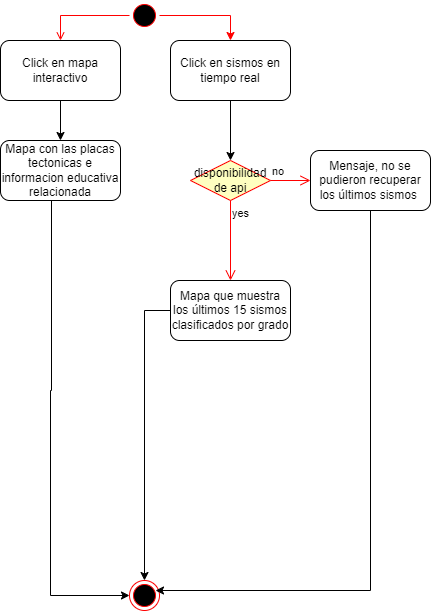

The diagram above was exported from draw.io. Its source (the exported page's mxGraphModel, read from the mxfile embedded in the PNG):
<mxGraphModel dx="1387" dy="778" grid="1" gridSize="10" guides="1" tooltips="1" connect="1" arrows="1" fold="1" page="1" pageScale="1" pageWidth="827" pageHeight="1169" math="0" shadow="0">
  <root>
    <mxCell id="0" />
    <mxCell id="1" parent="0" />
    <mxCell id="5PJ18GUX9_E7CusmVJuW-1" value="" style="ellipse;html=1;shape=endState;fillColor=#000000;strokeColor=#ff0000;" vertex="1" parent="1">
      <mxGeometry x="399" y="710" width="30" height="30" as="geometry" />
    </mxCell>
    <mxCell id="5PJ18GUX9_E7CusmVJuW-9" style="edgeStyle=orthogonalEdgeStyle;rounded=0;orthogonalLoop=1;jettySize=auto;html=1;entryX=0.5;entryY=0;entryDx=0;entryDy=0;strokeColor=#ff0000;" edge="1" parent="1" source="5PJ18GUX9_E7CusmVJuW-2" target="5PJ18GUX9_E7CusmVJuW-8">
      <mxGeometry relative="1" as="geometry" />
    </mxCell>
    <mxCell id="5PJ18GUX9_E7CusmVJuW-2" value="" style="ellipse;html=1;shape=startState;fillColor=#000000;strokeColor=#ff0000;" vertex="1" parent="1">
      <mxGeometry x="399" y="130" width="30" height="30" as="geometry" />
    </mxCell>
    <mxCell id="5PJ18GUX9_E7CusmVJuW-3" value="" style="edgeStyle=orthogonalEdgeStyle;html=1;verticalAlign=bottom;endArrow=open;strokeColor=#ff0000;rounded=0;entryX=0.5;entryY=0;entryDx=0;entryDy=0;" edge="1" source="5PJ18GUX9_E7CusmVJuW-2" parent="1" target="5PJ18GUX9_E7CusmVJuW-5">
      <mxGeometry relative="1" as="geometry">
        <mxPoint x="414" y="210" as="targetPoint" />
      </mxGeometry>
    </mxCell>
    <mxCell id="5PJ18GUX9_E7CusmVJuW-7" style="edgeStyle=orthogonalEdgeStyle;rounded=0;orthogonalLoop=1;jettySize=auto;html=1;entryX=0.5;entryY=0;entryDx=0;entryDy=0;" edge="1" parent="1" source="5PJ18GUX9_E7CusmVJuW-5" target="5PJ18GUX9_E7CusmVJuW-6">
      <mxGeometry relative="1" as="geometry" />
    </mxCell>
    <mxCell id="5PJ18GUX9_E7CusmVJuW-5" value="Click en mapa interactivo" style="rounded=1;whiteSpace=wrap;html=1;" vertex="1" parent="1">
      <mxGeometry x="270" y="170" width="120" height="60" as="geometry" />
    </mxCell>
    <mxCell id="5PJ18GUX9_E7CusmVJuW-21" style="edgeStyle=orthogonalEdgeStyle;rounded=0;orthogonalLoop=1;jettySize=auto;html=1;entryX=0;entryY=0.5;entryDx=0;entryDy=0;" edge="1" parent="1" target="5PJ18GUX9_E7CusmVJuW-1">
      <mxGeometry relative="1" as="geometry">
        <mxPoint x="321" y="330" as="sourcePoint" />
        <mxPoint x="340" y="725" as="targetPoint" />
        <Array as="points">
          <mxPoint x="321" y="520" />
          <mxPoint x="320" y="520" />
          <mxPoint x="320" y="725" />
        </Array>
      </mxGeometry>
    </mxCell>
    <mxCell id="5PJ18GUX9_E7CusmVJuW-6" value="Mapa con las placas tectonicas e informacion educativa relacionada" style="rounded=1;whiteSpace=wrap;html=1;" vertex="1" parent="1">
      <mxGeometry x="270" y="270" width="120" height="60" as="geometry" />
    </mxCell>
    <mxCell id="5PJ18GUX9_E7CusmVJuW-17" style="edgeStyle=orthogonalEdgeStyle;rounded=0;orthogonalLoop=1;jettySize=auto;html=1;" edge="1" parent="1" source="5PJ18GUX9_E7CusmVJuW-8" target="5PJ18GUX9_E7CusmVJuW-14">
      <mxGeometry relative="1" as="geometry" />
    </mxCell>
    <mxCell id="5PJ18GUX9_E7CusmVJuW-8" value="Click en sismos en tiempo real" style="rounded=1;whiteSpace=wrap;html=1;" vertex="1" parent="1">
      <mxGeometry x="440" y="170" width="120" height="60" as="geometry" />
    </mxCell>
    <mxCell id="5PJ18GUX9_E7CusmVJuW-20" style="edgeStyle=orthogonalEdgeStyle;rounded=0;orthogonalLoop=1;jettySize=auto;html=1;" edge="1" parent="1" source="5PJ18GUX9_E7CusmVJuW-10" target="5PJ18GUX9_E7CusmVJuW-1">
      <mxGeometry relative="1" as="geometry" />
    </mxCell>
    <mxCell id="5PJ18GUX9_E7CusmVJuW-10" value="Mapa que muestra los últimos 15 sismos clasificados por grado" style="rounded=1;whiteSpace=wrap;html=1;" vertex="1" parent="1">
      <mxGeometry x="440" y="410" width="120" height="60" as="geometry" />
    </mxCell>
    <mxCell id="5PJ18GUX9_E7CusmVJuW-14" value="disponibilidad de api" style="rhombus;whiteSpace=wrap;html=1;fontColor=#000000;fillColor=#ffffc0;strokeColor=#ff0000;" vertex="1" parent="1">
      <mxGeometry x="460" y="290" width="80" height="40" as="geometry" />
    </mxCell>
    <mxCell id="5PJ18GUX9_E7CusmVJuW-15" value="no" style="edgeStyle=orthogonalEdgeStyle;html=1;align=left;verticalAlign=bottom;endArrow=open;endSize=8;strokeColor=#ff0000;rounded=0;" edge="1" source="5PJ18GUX9_E7CusmVJuW-14" parent="1" target="5PJ18GUX9_E7CusmVJuW-18">
      <mxGeometry x="-1" relative="1" as="geometry">
        <mxPoint x="630" y="310" as="targetPoint" />
      </mxGeometry>
    </mxCell>
    <mxCell id="5PJ18GUX9_E7CusmVJuW-16" value="yes" style="edgeStyle=orthogonalEdgeStyle;html=1;align=left;verticalAlign=top;endArrow=open;endSize=8;strokeColor=#ff0000;rounded=0;" edge="1" source="5PJ18GUX9_E7CusmVJuW-14" parent="1" target="5PJ18GUX9_E7CusmVJuW-10">
      <mxGeometry x="-1" relative="1" as="geometry">
        <mxPoint x="490" y="390" as="targetPoint" />
      </mxGeometry>
    </mxCell>
    <mxCell id="5PJ18GUX9_E7CusmVJuW-19" style="edgeStyle=orthogonalEdgeStyle;rounded=0;orthogonalLoop=1;jettySize=auto;html=1;exitX=0.4;exitY=1;exitDx=0;exitDy=0;exitPerimeter=0;" edge="1" parent="1" source="5PJ18GUX9_E7CusmVJuW-18">
      <mxGeometry relative="1" as="geometry">
        <mxPoint x="425" y="720" as="targetPoint" />
        <Array as="points">
          <mxPoint x="640" y="340" />
          <mxPoint x="640" y="720" />
        </Array>
      </mxGeometry>
    </mxCell>
    <mxCell id="5PJ18GUX9_E7CusmVJuW-18" value="Mensaje, no se pudieron recuperar los últimos sismos&amp;nbsp;" style="rounded=1;whiteSpace=wrap;html=1;" vertex="1" parent="1">
      <mxGeometry x="580" y="280" width="120" height="60" as="geometry" />
    </mxCell>
  </root>
</mxGraphModel>